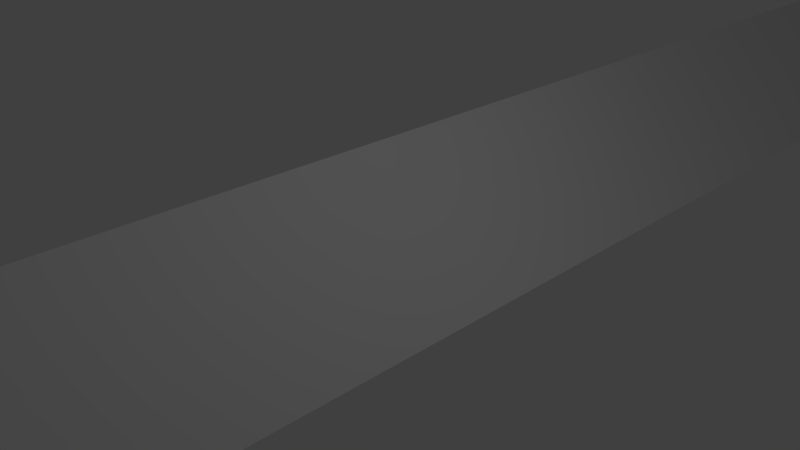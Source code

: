 # Source: collider_rail20_1.blend  (saved by Blender 2.79.0; exported with 4.5.12 LTS)
import bpy
from mathutils import Matrix  # noqa: F401  (used for matrix-valued properties, if any)

bpy.ops.wm.read_factory_settings(use_empty=True)
scene = bpy.context.scene
scene.name = 'Scene'

# ---- collections
col_collection_1 = bpy.data.collections.new('Collection 1'); scene.collection.children.link(col_collection_1)

# ---- materials (node trees are filled in below, after node groups)
mat_material = bpy.data.materials.new('Material')
mat_material.alpha_threshold = 0.0
mat_material.use_transparent_shadow = False
mat_material.roughness = 0.5
mat_material.line_color = (0.0, 0.0, 0.0, 1.0)

# ---- material node trees

# ---- world
world_world = bpy.data.worlds.new('World'); scene.world = world_world
world_world.color = (0.05088, 0.05088, 0.05088)
world_world.use_sun_shadow = False
world_world.sun_shadow_jitter_overblur = 0.0
world_world.cycles.sampling_method = 'MANUAL'

# ---- cameras
cam_camera = bpy.data.cameras.new('Camera')
cam_camera.clip_end = 100.0
cam_camera.lens = 35.0
cam_camera.sensor_width = 32.0
cam_camera.sensor_height = 18.0
cam_camera.ortho_scale = 7.314
cam_camera.dof.focus_distance = 0.0
cam_camera.dof.aperture_fstop = 128.0

# ---- lights
light_lamp = bpy.data.lights.new('Lamp', 'POINT')
light_lamp.transmission_factor = 0.0
light_lamp.cutoff_distance = 30.0
light_lamp.energy = 100.0
light_lamp.shadow_buffer_clip_start = 1.001
light_lamp.shadow_soft_size = 0.1
light_lamp.shadow_maximum_resolution = 0.006
light_lamp.use_absolute_resolution = True

# ---- meshes
me_cube = bpy.data.meshes.new('Cube')
me_cube.from_pydata([(0.9858, -1.0, -1.0), (-1.0, -1.0, -1.0), (-1.0, 1.0, -1.0), (0.9858, 1.0, -1.0), (-1.0, -1.0, 0.9858), (-1.0, 1.0, 0.9858)], [], [(0, 1, 2, 3), (4, 1, 0), (5, 2, 1, 4), (3, 2, 5), (0, 3, 5, 4)])
me_cube.materials.append(mat_material)
me_cube.use_remesh_preserve_volume = False
me_cube.use_remesh_preserve_attributes = False
me_cube.use_mirror_vertex_groups = False
me_cube.update()

# ---- objects
ob_cube = bpy.data.objects.new('Cube', me_cube)
ob_lamp = bpy.data.objects.new('Lamp', light_lamp)
ob_camera = bpy.data.objects.new('Camera', cam_camera)

# ---- transforms, parenting, visibility, modifiers, constraints
ob_cube.location = (0.0, 0.0, 0.0)
ob_cube.scale = (1.0, 18.53, 1.0)
ob_cube.lock_rotations_4d = False
ob_cube.empty_display_type = 'ARROWS'
ob_cube.lineart.crease_threshold = 0.0
ob_lamp.location = (4.076, 1.005, 5.904)
ob_lamp.rotation_euler = (0.6503, 0.05522, 1.866)
ob_lamp.lock_rotations_4d = False
ob_lamp.empty_display_type = 'ARROWS'
ob_lamp.color = (0.0, 0.0, 0.0, 0.0)
ob_lamp.lineart.crease_threshold = 0.0
ob_camera.location = (7.481, -6.508, 5.344)
ob_camera.rotation_euler = (1.109, 0.0, 0.8149)
ob_camera.lock_rotations_4d = False
ob_camera.empty_display_type = 'ARROWS'
ob_camera.color = (0.0, 0.0, 0.0, 0.0)
ob_camera.display_type = 'WIRE'
ob_camera.lineart.crease_threshold = 0.0

# ---- collection membership
col_collection_1.objects.link(ob_cube)
col_collection_1.objects.link(ob_lamp)
col_collection_1.objects.link(ob_camera)

# ---- scene / render settings (as saved in the file)
scene.camera = ob_camera
scene.frame_start = 1; scene.frame_end = 250; scene.frame_set(1)
scene.render.engine = 'BLENDER_EEVEE_NEXT'
scene.render.resolution_percentage = 50
scene.render.dither_intensity = 0.0
scene.cycles.use_denoising = False
scene.cycles.samples = 128
scene.cycles.sampling_pattern = 'TABULATED_SOBOL'
scene.cycles.use_adaptive_sampling = False
scene.cycles.use_light_tree = False
scene.cycles.blur_glossy = 0.0
scene.cycles.sample_clamp_indirect = 0.0
scene.view_settings.view_transform = 'Standard'
bpy.context.view_layer.update()
